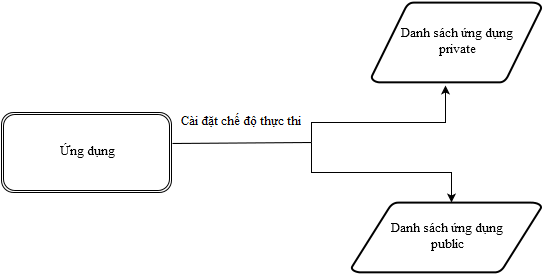

The diagram above was exported from draw.io. Its source (the exported page's mxGraphModel, read from the mxfile embedded in the PNG):
<mxGraphModel dx="1434" dy="746" grid="1" gridSize="10" guides="1" tooltips="1" connect="1" arrows="1" fold="1" page="1" pageScale="1" pageWidth="826" pageHeight="1169" background="#ffffff" math="0">
  <root>
    <mxCell id="0" />
    <mxCell id="1" parent="0" />
    <mxCell id="3" value="Ứng dụng&lt;br&gt;" style="shape=ext;double=1;rounded=1;whiteSpace=wrap;html=1;fontFamily=Times New Roman;fontSize=13;" vertex="1" parent="1">
      <mxGeometry x="100" y="230" width="170" height="80" as="geometry" />
    </mxCell>
    <mxCell id="12" value="Danh sách ứng dụng&lt;br&gt;&amp;nbsp;private&lt;br&gt;" style="strokeWidth=2;html=1;shape=mxgraph.flowchart.data;whiteSpace=wrap;fontFamily=Times New Roman;fontSize=13;" vertex="1" parent="1">
      <mxGeometry x="470" y="120" width="170" height="80" as="geometry" />
    </mxCell>
    <mxCell id="15" value="Cài đặt chế độ thực thi&lt;br&gt;" style="endArrow=none;html=1;fontFamily=Times New Roman;fontSize=13;exitX=1.006;exitY=0.388;exitPerimeter=0;" edge="1" parent="1" source="3">
      <mxGeometry x="-0.0051" y="21" width="50" height="50" relative="1" as="geometry">
        <mxPoint x="10" y="60" as="sourcePoint" />
        <mxPoint x="410" y="260" as="targetPoint" />
        <mxPoint as="offset" />
      </mxGeometry>
    </mxCell>
    <mxCell id="16" value="" style="endArrow=classic;html=1;fontFamily=Times New Roman;fontSize=13;entryX=0.435;entryY=1.038;entryPerimeter=0;rounded=0;" edge="1" parent="1" target="12">
      <mxGeometry width="50" height="50" relative="1" as="geometry">
        <mxPoint x="410" y="260" as="sourcePoint" />
        <mxPoint x="60" y="10" as="targetPoint" />
        <Array as="points">
          <mxPoint x="410" y="240" />
          <mxPoint x="544" y="240" />
        </Array>
      </mxGeometry>
    </mxCell>
    <mxCell id="17" value="" style="endArrow=classic;html=1;fontFamily=Times New Roman;fontSize=13;rounded=0;" edge="1" parent="1">
      <mxGeometry width="50" height="50" relative="1" as="geometry">
        <mxPoint x="410" y="260" as="sourcePoint" />
        <mxPoint x="550" y="320" as="targetPoint" />
        <Array as="points">
          <mxPoint x="410" y="290" />
          <mxPoint x="550" y="290" />
        </Array>
      </mxGeometry>
    </mxCell>
    <mxCell id="18" value="Danh sách ứng dụng&lt;br&gt;&amp;nbsp;public&lt;br&gt;" style="strokeWidth=2;html=1;shape=mxgraph.flowchart.data;whiteSpace=wrap;fontFamily=Times New Roman;fontSize=13;" vertex="1" parent="1">
      <mxGeometry x="450" y="320" width="190" height="70" as="geometry" />
    </mxCell>
  </root>
</mxGraphModel>